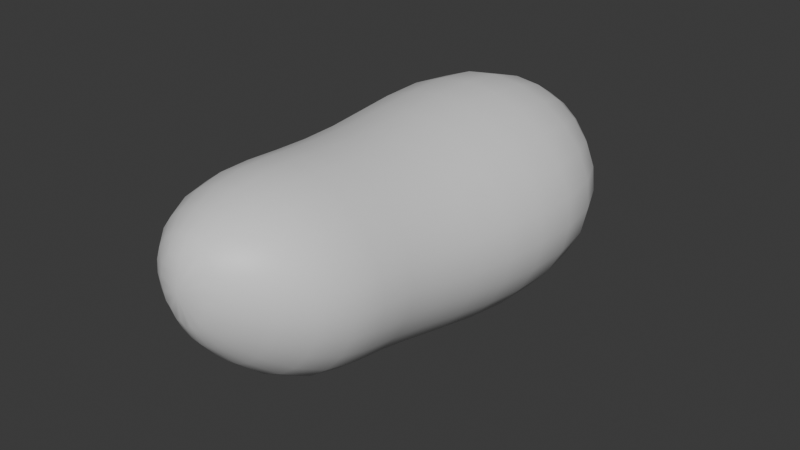 # Source: GRAZER_BODY.blend  (saved by Blender 5.2.44; exported with 4.5.12 LTS)
import bpy
from mathutils import Matrix  # noqa: F401  (used for matrix-valued properties, if any)

bpy.ops.wm.read_factory_settings(use_empty=True)
scene = bpy.context.scene
scene.name = 'Scene'

# ---- collections
col_collection = bpy.data.collections.new('Collection'); scene.collection.children.link(col_collection)

# ---- materials (node trees are filled in below, after node groups)
mat_slate_hide___existing_palette = bpy.data.materials.new('Slate hide - existing palette')
mat_slate_hide___existing_palette.diffuse_color = (0.3922, 0.4745, 0.5098, 1.0)

# ---- material node trees
mat_slate_hide___existing_palette.use_nodes = True; mat_slate_hide___existing_palette.node_tree.nodes.clear()
_N = mat_slate_hide___existing_palette.node_tree.nodes; _L = mat_slate_hide___existing_palette.node_tree.links
n0 = _N.new('ShaderNodeBsdfPrincipled'); n0.name = 'Principled BSDF'; n0.location = (-200, 100)
n0.inputs[10].default_value = 0.005
n1 = _N.new('ShaderNodeOutputMaterial'); n1.name = 'Material Output'; n1.location = (200, 100)
_L.new(n0.outputs[0], n1.inputs[0])
n1.is_active_output = True

# ---- world
world_world = bpy.data.worlds.new('World'); scene.world = world_world
world_world.use_nodes = True; world_world.node_tree.nodes.clear()
_N = world_world.node_tree.nodes; _L = world_world.node_tree.links
n0 = _N.new('ShaderNodeOutputWorld'); n0.name = 'World Output'; n0.location = (200, 100)
n1 = _N.new('ShaderNodeBackground'); n1.name = 'Background'; n1.location = (-200, 100)
n1.inputs[0].default_value = (0.05088, 0.05088, 0.05088, 1.0)
_L.new(n1.outputs[0], n0.inputs[0])
n0.is_active_output = True
world_world.color = (0.05088, 0.05088, 0.05088)
world_world.sun_shadow_jitter_overblur = 0.0

# ---- meshes
me_original_grazer_torso_loft = bpy.data.meshes.new('Original grazer torso loft')
me_original_grazer_torso_loft.from_pydata([(0.045, 0.91, 0.83), (0.03897, 0.91, 0.87), (0.0225, 0.91, 0.8993), (2.755e-18, 0.91, 0.91), (-0.0225, 0.91, 0.8993), (-0.03897, 0.91, 0.87), (-0.045, 0.91, 0.83), (-0.03644, 0.91, 0.79), (-0.01997, 0.91, 0.7607), (-7.192e-18, 0.91, 0.75), (0.01997, 0.91, 0.7607), (0.03644, 0.91, 0.79), (0.23, 0.79, 0.82), (0.1992, 0.79, 0.95), (0.115, 0.79, 1.045), (1.408e-17, 0.79, 1.08), (-0.115, 0.79, 1.045), (-0.1992, 0.79, 0.95), (-0.23, 0.79, 0.82), (-0.1862, 0.79, 0.69), (-0.1021, 0.79, 0.5948), (-3.676e-17, 0.79, 0.56), (0.1021, 0.79, 0.5948), (0.1862, 0.79, 0.69), (0.39, 0.56, 0.835), (0.3377, 0.56, 1.013), (0.195, 0.56, 1.142), (2.388e-17, 0.56, 1.19), (-0.195, 0.56, 1.142), (-0.3377, 0.56, 1.013), (-0.39, 0.56, 0.835), (-0.3158, 0.56, 0.6575), (-0.173, 0.56, 0.5276), (-6.233e-17, 0.56, 0.48), (0.173, 0.56, 0.5276), (0.3158, 0.56, 0.6575), (0.39, 0.28, 0.83), (0.3377, 0.28, 1.008), (0.195, 0.28, 1.137), (2.388e-17, 0.28, 1.185), (-0.195, 0.28, 1.137), (-0.3377, 0.28, 1.008), (-0.39, 0.28, 0.83), (-0.3158, 0.28, 0.6525), (-0.173, 0.28, 0.5226), (-6.233e-17, 0.28, 0.475), (0.173, 0.28, 0.5226), (0.3158, 0.28, 0.6525), (0.345, 0.04, 0.84), (0.2988, 0.04, 1.0), (0.1725, 0.04, 1.117), (2.113e-17, 0.04, 1.16), (-0.1725, 0.04, 1.117), (-0.2988, 0.04, 1.0), (-0.345, 0.04, 0.84), (-0.2794, 0.04, 0.68), (-0.1531, 0.04, 0.5629), (-5.514e-17, 0.04, 0.52), (0.1531, 0.04, 0.5629), (0.2794, 0.04, 0.68), (0.31, -0.19, 0.87), (0.2685, -0.19, 1.02), (0.155, -0.19, 1.13), (1.898e-17, -0.19, 1.17), (-0.155, -0.19, 1.13), (-0.2685, -0.19, 1.02), (-0.31, -0.19, 0.87), (-0.251, -0.19, 0.72), (-0.1375, -0.19, 0.6102), (-4.954e-17, -0.19, 0.57), (0.1375, -0.19, 0.6102), (0.251, -0.19, 0.72), (0.32, -0.38, 0.885), (0.2771, -0.38, 1.035), (0.16, -0.38, 1.145), (1.959e-17, -0.38, 1.185), (-0.16, -0.38, 1.145), (-0.2771, -0.38, 1.035), (-0.32, -0.38, 0.885), (-0.2591, -0.38, 0.735), (-0.142, -0.38, 0.6252), (-5.114e-17, -0.38, 0.585), (0.142, -0.38, 0.6252), (0.2591, -0.38, 0.735), (0.22, -0.55, 0.9325), (0.1905, -0.55, 1.039), (0.11, -0.55, 1.117), (1.347e-17, -0.55, 1.145), (-0.11, -0.55, 1.117), (-0.1905, -0.55, 1.039), (-0.22, -0.55, 0.9325), (-0.1781, -0.55, 0.8263), (-0.09762, -0.55, 0.7485), (-3.516e-17, -0.55, 0.72), (0.09762, -0.55, 0.7485), (0.1781, -0.55, 0.8263), (0.06, -0.66, 0.97), (0.05196, -0.66, 1.015), (0.03, -0.66, 1.048), (3.674e-18, -0.66, 1.06), (-0.03, -0.66, 1.048), (-0.05196, -0.66, 1.015), (-0.06, -0.66, 0.97), (-0.04858, -0.66, 0.925), (-0.02662, -0.66, 0.8921), (-9.589e-18, -0.66, 0.88), (0.02662, -0.66, 0.8921), (0.04858, -0.66, 0.925)], [], [(0, 1, 13, 12), (1, 2, 14, 13), (2, 3, 15, 14), (3, 4, 16, 15), (4, 5, 17, 16), (5, 6, 18, 17), (6, 7, 19, 18), (7, 8, 20, 19), (8, 9, 21, 20), (9, 10, 22, 21), (10, 11, 23, 22), (11, 0, 12, 23), (12, 13, 25, 24), (13, 14, 26, 25), (14, 15, 27, 26), (15, 16, 28, 27), (16, 17, 29, 28), (17, 18, 30, 29), (18, 19, 31, 30), (19, 20, 32, 31), (20, 21, 33, 32), (21, 22, 34, 33), (22, 23, 35, 34), (23, 12, 24, 35), (24, 25, 37, 36), (25, 26, 38, 37), (26, 27, 39, 38), (27, 28, 40, 39), (28, 29, 41, 40), (29, 30, 42, 41), (30, 31, 43, 42), (31, 32, 44, 43), (32, 33, 45, 44), (33, 34, 46, 45), (34, 35, 47, 46), (35, 24, 36, 47), (36, 37, 49, 48), (37, 38, 50, 49), (38, 39, 51, 50), (39, 40, 52, 51), (40, 41, 53, 52), (41, 42, 54, 53), (42, 43, 55, 54), (43, 44, 56, 55), (44, 45, 57, 56), (45, 46, 58, 57), (46, 47, 59, 58), (47, 36, 48, 59), (48, 49, 61, 60), (49, 50, 62, 61), (50, 51, 63, 62), (51, 52, 64, 63), (52, 53, 65, 64), (53, 54, 66, 65), (54, 55, 67, 66), (55, 56, 68, 67), (56, 57, 69, 68), (57, 58, 70, 69), (58, 59, 71, 70), (59, 48, 60, 71), (60, 61, 73, 72), (61, 62, 74, 73), (62, 63, 75, 74), (63, 64, 76, 75), (64, 65, 77, 76), (65, 66, 78, 77), (66, 67, 79, 78), (67, 68, 80, 79), (68, 69, 81, 80), (69, 70, 82, 81), (70, 71, 83, 82), (71, 60, 72, 83), (72, 73, 85, 84), (73, 74, 86, 85), (74, 75, 87, 86), (75, 76, 88, 87), (76, 77, 89, 88), (77, 78, 90, 89), (78, 79, 91, 90), (79, 80, 92, 91), (80, 81, 93, 92), (81, 82, 94, 93), (82, 83, 95, 94), (83, 72, 84, 95), (84, 85, 97, 96), (85, 86, 98, 97), (86, 87, 99, 98), (87, 88, 100, 99), (88, 89, 101, 100), (89, 90, 102, 101), (90, 91, 103, 102), (91, 92, 104, 103), (92, 93, 105, 104), (93, 94, 106, 105), (94, 95, 107, 106), (95, 84, 96, 107), (11, 10, 9, 8, 7, 6, 5, 4, 3, 2, 1, 0), (96, 97, 98, 99, 100, 101, 102, 103, 104, 105, 106, 107)])
me_original_grazer_torso_loft.polygons.foreach_set('use_smooth', [True] * 98)
me_original_grazer_torso_loft.materials.append(mat_slate_hide___existing_palette)
me_original_grazer_torso_loft.update()

# ---- objects
ob_moss_grazer___connected_torso_study = bpy.data.objects.new('Moss grazer - connected torso study', me_original_grazer_torso_loft)

# ---- transforms, parenting, visibility, modifiers, constraints
ob_moss_grazer___connected_torso_study.location = (0.0, 0.0, 0.0)
_m = ob_moss_grazer___connected_torso_study.modifiers.new('One bounded surface pass', 'SUBSURF')
_m.render_levels = 1

# ---- collection membership
col_collection.objects.link(ob_moss_grazer___connected_torso_study)

# ---- scene / render settings (as saved in the file)
scene.frame_start = 1; scene.frame_end = 250; scene.frame_set(1)
scene.render.engine = 'CYCLES'
scene.render.bake_bias = 0.0
scene.render.bake_samples = 0
scene.render.compositor_device = 'GPU'
scene.eevee.use_volume_custom_range = False
scene.eevee.fast_gi_thickness_near = 0.1
scene.eevee.fast_gi_thickness_far = 0.0
scene.eevee.ray_tracing_options.screen_trace_thickness = 0.1
bpy.context.view_layer.update()

# ---- added for rendering (the .blend has no active camera and no usable light): camera, sun
cam_auto = bpy.data.cameras.new('AutoCamera')
cam_auto.lens = 50.0
cam_auto.sensor_width = 36.0
cam_auto.clip_end = 1000.0
ob_auto_camera = bpy.data.objects.new('AutoCamera', cam_auto)
scene.collection.objects.link(ob_auto_camera)
ob_auto_camera.location = (1.75171, -1.97706, 2.23387)
ob_auto_camera.rotation_euler = (1.09748, -7.21219e-08, 0.694738)
scene.camera = ob_auto_camera
light_auto_sun = bpy.data.lights.new('AutoSun', 'SUN')
light_auto_sun.energy = 3.0
light_auto_sun.angle = 0.0523599
ob_auto_sun = bpy.data.objects.new('AutoSun', light_auto_sun)
scene.collection.objects.link(ob_auto_sun)
ob_auto_sun.rotation_euler = (0.872665, 0.174533, 0.523599)
bpy.context.view_layer.update()
